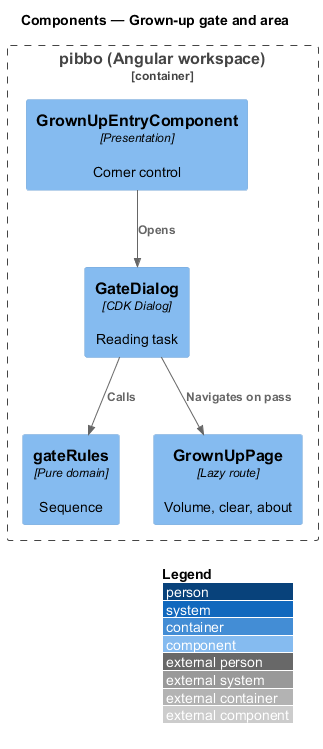

The diagram above was rendered by PlantUML. Its source (embedded in the PNG):
@startuml
!include <C4/C4_Component>
LAYOUT_WITH_LEGEND()
title Components — Grown-up gate and area
Container_Boundary(b, "pibbo (Angular workspace)") {
  Component(entry, "GrownUpEntryComponent", "Presentation", "Corner control")
  Component(gate, "GateDialog", "CDK Dialog", "Reading task")
  Component(rules, "gateRules", "Pure domain", "Sequence")
  Component(ga, "GrownUpPage", "Lazy route", "Volume, clear, about")
}
Rel(entry, gate, "Opens")
Rel(gate, rules, "Calls")
Rel(gate, ga, "Navigates on pass")
@enduml